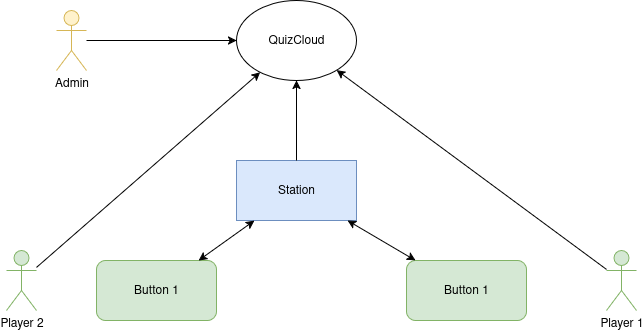

The diagram above was exported from draw.io. Its source (the exported page's mxGraphModel, read from the mxfile embedded in the PNG):
<mxGraphModel dx="1426" dy="716" grid="1" gridSize="10" guides="1" tooltips="1" connect="1" arrows="1" fold="1" page="1" pageScale="1" pageWidth="850" pageHeight="1100" math="0" shadow="0">
  <root>
    <mxCell id="0" />
    <mxCell id="1" parent="0" />
    <mxCell id="AN_TkVsQ7Uym4EmcRGJJ-1" value="Button 1" style="rounded=1;whiteSpace=wrap;html=1;fillColor=#d5e8d4;strokeColor=#82b366;" vertex="1" parent="1">
      <mxGeometry x="500" y="320" width="120" height="60" as="geometry" />
    </mxCell>
    <mxCell id="AN_TkVsQ7Uym4EmcRGJJ-2" value="Button 1" style="rounded=1;whiteSpace=wrap;html=1;fillColor=#d5e8d4;strokeColor=#82b366;" vertex="1" parent="1">
      <mxGeometry x="190" y="320" width="120" height="60" as="geometry" />
    </mxCell>
    <mxCell id="AN_TkVsQ7Uym4EmcRGJJ-3" value="Station" style="rounded=0;whiteSpace=wrap;html=1;fillColor=#dae8fc;strokeColor=#6c8ebf;" vertex="1" parent="1">
      <mxGeometry x="330" y="220" width="120" height="60" as="geometry" />
    </mxCell>
    <mxCell id="AN_TkVsQ7Uym4EmcRGJJ-4" value="QuizCloud" style="ellipse;whiteSpace=wrap;html=1;" vertex="1" parent="1">
      <mxGeometry x="330" y="60" width="120" height="80" as="geometry" />
    </mxCell>
    <mxCell id="AN_TkVsQ7Uym4EmcRGJJ-5" value="" style="endArrow=classic;startArrow=classic;html=1;rounded=0;" edge="1" parent="1" source="AN_TkVsQ7Uym4EmcRGJJ-3" target="AN_TkVsQ7Uym4EmcRGJJ-1">
      <mxGeometry width="50" height="50" relative="1" as="geometry">
        <mxPoint x="400" y="400" as="sourcePoint" />
        <mxPoint x="450" y="350" as="targetPoint" />
      </mxGeometry>
    </mxCell>
    <mxCell id="AN_TkVsQ7Uym4EmcRGJJ-6" value="" style="endArrow=classic;startArrow=classic;html=1;rounded=0;" edge="1" parent="1" source="AN_TkVsQ7Uym4EmcRGJJ-3" target="AN_TkVsQ7Uym4EmcRGJJ-2">
      <mxGeometry width="50" height="50" relative="1" as="geometry">
        <mxPoint x="400" y="400" as="sourcePoint" />
        <mxPoint x="450" y="350" as="targetPoint" />
      </mxGeometry>
    </mxCell>
    <mxCell id="AN_TkVsQ7Uym4EmcRGJJ-7" value="" style="endArrow=classic;html=1;rounded=0;" edge="1" parent="1" source="AN_TkVsQ7Uym4EmcRGJJ-3" target="AN_TkVsQ7Uym4EmcRGJJ-4">
      <mxGeometry width="50" height="50" relative="1" as="geometry">
        <mxPoint x="400" y="400" as="sourcePoint" />
        <mxPoint x="450" y="350" as="targetPoint" />
      </mxGeometry>
    </mxCell>
    <mxCell id="AN_TkVsQ7Uym4EmcRGJJ-8" value="Player 1" style="shape=umlActor;verticalLabelPosition=bottom;verticalAlign=top;html=1;outlineConnect=0;fillColor=#d5e8d4;strokeColor=#82b366;" vertex="1" parent="1">
      <mxGeometry x="700" y="310" width="30" height="60" as="geometry" />
    </mxCell>
    <mxCell id="AN_TkVsQ7Uym4EmcRGJJ-9" value="" style="endArrow=classic;html=1;rounded=0;" edge="1" parent="1" source="AN_TkVsQ7Uym4EmcRGJJ-8" target="AN_TkVsQ7Uym4EmcRGJJ-4">
      <mxGeometry width="50" height="50" relative="1" as="geometry">
        <mxPoint x="400" y="400" as="sourcePoint" />
        <mxPoint x="450" y="350" as="targetPoint" />
      </mxGeometry>
    </mxCell>
    <mxCell id="AN_TkVsQ7Uym4EmcRGJJ-10" value="Player 2" style="shape=umlActor;verticalLabelPosition=bottom;verticalAlign=top;html=1;outlineConnect=0;fillColor=#d5e8d4;strokeColor=#82b366;" vertex="1" parent="1">
      <mxGeometry x="100" y="310" width="30" height="60" as="geometry" />
    </mxCell>
    <mxCell id="AN_TkVsQ7Uym4EmcRGJJ-11" value="" style="endArrow=classic;html=1;rounded=0;" edge="1" parent="1" source="AN_TkVsQ7Uym4EmcRGJJ-10" target="AN_TkVsQ7Uym4EmcRGJJ-4">
      <mxGeometry width="50" height="50" relative="1" as="geometry">
        <mxPoint x="400" y="400" as="sourcePoint" />
        <mxPoint x="450" y="350" as="targetPoint" />
      </mxGeometry>
    </mxCell>
    <mxCell id="AN_TkVsQ7Uym4EmcRGJJ-14" value="Admin" style="shape=umlActor;verticalLabelPosition=bottom;verticalAlign=top;html=1;outlineConnect=0;fillColor=#fff2cc;strokeColor=#d6b656;" vertex="1" parent="1">
      <mxGeometry x="150" y="70" width="30" height="60" as="geometry" />
    </mxCell>
    <mxCell id="AN_TkVsQ7Uym4EmcRGJJ-15" value="" style="endArrow=classic;html=1;rounded=0;" edge="1" parent="1" source="AN_TkVsQ7Uym4EmcRGJJ-14" target="AN_TkVsQ7Uym4EmcRGJJ-4">
      <mxGeometry width="50" height="50" relative="1" as="geometry">
        <mxPoint x="400" y="400" as="sourcePoint" />
        <mxPoint x="450" y="350" as="targetPoint" />
      </mxGeometry>
    </mxCell>
  </root>
</mxGraphModel>